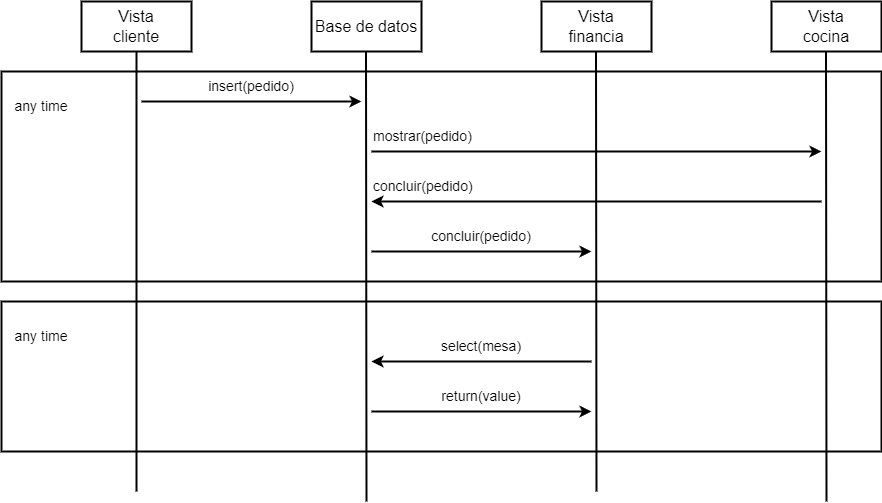

The diagram above was exported from draw.io. Its source (the exported page's mxGraphModel, read from the mxfile embedded in the PNG):
<mxGraphModel dx="2261" dy="780" grid="1" gridSize="10" guides="1" tooltips="1" connect="1" arrows="1" fold="1" page="1" pageScale="1" pageWidth="827" pageHeight="1169" math="0" shadow="0">
  <root>
    <mxCell id="0" />
    <mxCell id="1" parent="0" />
    <mxCell id="Itr9_HjL1vqJ0_EjqM-c-1" value="&lt;font size=&quot;3&quot;&gt;Vista&lt;/font&gt;&lt;div&gt;&lt;font size=&quot;3&quot;&gt;cliente&lt;/font&gt;&lt;/div&gt;" style="rounded=0;whiteSpace=wrap;html=1;strokeWidth=2;" vertex="1" parent="1">
      <mxGeometry x="50" y="120" width="110" height="50" as="geometry" />
    </mxCell>
    <mxCell id="Itr9_HjL1vqJ0_EjqM-c-2" value="&lt;font size=&quot;3&quot;&gt;Base de datos&lt;/font&gt;" style="rounded=0;whiteSpace=wrap;html=1;strokeWidth=2;" vertex="1" parent="1">
      <mxGeometry x="280" y="120" width="110" height="50" as="geometry" />
    </mxCell>
    <mxCell id="Itr9_HjL1vqJ0_EjqM-c-3" value="&lt;font size=&quot;3&quot;&gt;Vista&lt;/font&gt;&lt;div&gt;&lt;font size=&quot;3&quot;&gt;financia&lt;/font&gt;&lt;/div&gt;" style="rounded=0;whiteSpace=wrap;html=1;strokeWidth=2;" vertex="1" parent="1">
      <mxGeometry x="510" y="120" width="110" height="50" as="geometry" />
    </mxCell>
    <mxCell id="Itr9_HjL1vqJ0_EjqM-c-5" value="" style="endArrow=none;html=1;rounded=0;entryX=0.5;entryY=1;entryDx=0;entryDy=0;strokeWidth=2;" edge="1" parent="1" target="Itr9_HjL1vqJ0_EjqM-c-1">
      <mxGeometry width="50" height="50" relative="1" as="geometry">
        <mxPoint x="105" y="610" as="sourcePoint" />
        <mxPoint x="110" y="240" as="targetPoint" />
      </mxGeometry>
    </mxCell>
    <mxCell id="Itr9_HjL1vqJ0_EjqM-c-6" value="" style="endArrow=none;html=1;rounded=0;entryX=0.5;entryY=1;entryDx=0;entryDy=0;strokeWidth=2;" edge="1" parent="1">
      <mxGeometry width="50" height="50" relative="1" as="geometry">
        <mxPoint x="565" y="610" as="sourcePoint" />
        <mxPoint x="564.5" y="170" as="targetPoint" />
      </mxGeometry>
    </mxCell>
    <mxCell id="Itr9_HjL1vqJ0_EjqM-c-7" value="" style="endArrow=none;html=1;rounded=0;entryX=0.5;entryY=1;entryDx=0;entryDy=0;strokeWidth=2;" edge="1" parent="1">
      <mxGeometry width="50" height="50" relative="1" as="geometry">
        <mxPoint x="335" y="620" as="sourcePoint" />
        <mxPoint x="334.5" y="170" as="targetPoint" />
      </mxGeometry>
    </mxCell>
    <mxCell id="Itr9_HjL1vqJ0_EjqM-c-15" value="&lt;font size=&quot;3&quot;&gt;Vista&lt;/font&gt;&lt;div&gt;&lt;font size=&quot;3&quot;&gt;cocina&lt;/font&gt;&lt;/div&gt;" style="rounded=0;whiteSpace=wrap;html=1;strokeWidth=2;" vertex="1" parent="1">
      <mxGeometry x="740" y="120" width="110" height="50" as="geometry" />
    </mxCell>
    <mxCell id="Itr9_HjL1vqJ0_EjqM-c-16" value="" style="endArrow=none;html=1;rounded=0;entryX=0.5;entryY=1;entryDx=0;entryDy=0;strokeWidth=2;" edge="1" parent="1">
      <mxGeometry width="50" height="50" relative="1" as="geometry">
        <mxPoint x="795" y="620" as="sourcePoint" />
        <mxPoint x="794.5" y="170" as="targetPoint" />
      </mxGeometry>
    </mxCell>
    <mxCell id="Itr9_HjL1vqJ0_EjqM-c-17" value="&lt;font style=&quot;font-size: 14px;&quot;&gt;insert(pedido)&lt;/font&gt;" style="text;html=1;align=center;verticalAlign=middle;whiteSpace=wrap;rounded=0;" vertex="1" parent="1">
      <mxGeometry x="110" y="190" width="220" height="30" as="geometry" />
    </mxCell>
    <mxCell id="Itr9_HjL1vqJ0_EjqM-c-18" value="" style="endArrow=classic;html=1;rounded=0;exitX=0;exitY=1;exitDx=0;exitDy=0;entryX=1;entryY=1;entryDx=0;entryDy=0;strokeWidth=2;" edge="1" source="Itr9_HjL1vqJ0_EjqM-c-17" target="Itr9_HjL1vqJ0_EjqM-c-17" parent="1">
      <mxGeometry width="50" height="50" relative="1" as="geometry">
        <mxPoint x="190" y="310" as="sourcePoint" />
        <mxPoint x="240" y="260" as="targetPoint" />
      </mxGeometry>
    </mxCell>
    <mxCell id="Itr9_HjL1vqJ0_EjqM-c-19" value="&lt;font style=&quot;font-size: 14px;&quot;&gt;select(mesa)&lt;/font&gt;" style="text;html=1;align=center;verticalAlign=middle;whiteSpace=wrap;rounded=0;" vertex="1" parent="1">
      <mxGeometry x="340" y="450" width="220" height="30" as="geometry" />
    </mxCell>
    <mxCell id="Itr9_HjL1vqJ0_EjqM-c-20" value="" style="endArrow=classic;html=1;rounded=0;entryX=0;entryY=1;entryDx=0;entryDy=0;exitX=1;exitY=1;exitDx=0;exitDy=0;strokeWidth=2;" edge="1" source="Itr9_HjL1vqJ0_EjqM-c-19" target="Itr9_HjL1vqJ0_EjqM-c-19" parent="1">
      <mxGeometry width="50" height="50" relative="1" as="geometry">
        <mxPoint x="370" y="580" as="sourcePoint" />
        <mxPoint x="420" y="530" as="targetPoint" />
      </mxGeometry>
    </mxCell>
    <mxCell id="Itr9_HjL1vqJ0_EjqM-c-21" value="&lt;span style=&quot;font-size: 14px;&quot;&gt;return(value)&lt;/span&gt;" style="text;html=1;align=center;verticalAlign=middle;whiteSpace=wrap;rounded=0;" vertex="1" parent="1">
      <mxGeometry x="340" y="500" width="220" height="30" as="geometry" />
    </mxCell>
    <mxCell id="Itr9_HjL1vqJ0_EjqM-c-22" value="" style="endArrow=classic;html=1;rounded=0;exitX=0;exitY=1;exitDx=0;exitDy=0;entryX=1;entryY=1;entryDx=0;entryDy=0;strokeWidth=2;" edge="1" source="Itr9_HjL1vqJ0_EjqM-c-21" target="Itr9_HjL1vqJ0_EjqM-c-21" parent="1">
      <mxGeometry width="50" height="50" relative="1" as="geometry">
        <mxPoint x="420" y="620" as="sourcePoint" />
        <mxPoint x="470" y="570" as="targetPoint" />
      </mxGeometry>
    </mxCell>
    <mxCell id="Itr9_HjL1vqJ0_EjqM-c-23" value="&lt;font style=&quot;font-size: 14px;&quot;&gt;mostrar(pedido)&lt;/font&gt;" style="text;html=1;align=left;verticalAlign=middle;whiteSpace=wrap;rounded=0;" vertex="1" parent="1">
      <mxGeometry x="340" y="240" width="450" height="30" as="geometry" />
    </mxCell>
    <mxCell id="Itr9_HjL1vqJ0_EjqM-c-24" value="" style="endArrow=classic;html=1;rounded=0;exitX=0;exitY=1;exitDx=0;exitDy=0;entryX=1;entryY=1;entryDx=0;entryDy=0;strokeWidth=2;" edge="1" source="Itr9_HjL1vqJ0_EjqM-c-23" target="Itr9_HjL1vqJ0_EjqM-c-23" parent="1">
      <mxGeometry width="50" height="50" relative="1" as="geometry">
        <mxPoint x="420" y="360" as="sourcePoint" />
        <mxPoint x="470" y="310" as="targetPoint" />
      </mxGeometry>
    </mxCell>
    <mxCell id="Itr9_HjL1vqJ0_EjqM-c-25" value="&lt;font style=&quot;font-size: 14px;&quot;&gt;concluir(pedido)&lt;/font&gt;" style="text;html=1;align=left;verticalAlign=middle;whiteSpace=wrap;rounded=0;" vertex="1" parent="1">
      <mxGeometry x="340" y="290" width="450" height="30" as="geometry" />
    </mxCell>
    <mxCell id="Itr9_HjL1vqJ0_EjqM-c-26" value="" style="endArrow=classic;html=1;rounded=0;entryX=0;entryY=1;entryDx=0;entryDy=0;exitX=1;exitY=1;exitDx=0;exitDy=0;strokeWidth=2;" edge="1" source="Itr9_HjL1vqJ0_EjqM-c-25" target="Itr9_HjL1vqJ0_EjqM-c-25" parent="1">
      <mxGeometry width="50" height="50" relative="1" as="geometry">
        <mxPoint x="400" y="420" as="sourcePoint" />
        <mxPoint x="450" y="370" as="targetPoint" />
      </mxGeometry>
    </mxCell>
    <mxCell id="Itr9_HjL1vqJ0_EjqM-c-27" value="&lt;font style=&quot;font-size: 14px;&quot;&gt;concluir(pedido)&lt;/font&gt;" style="text;html=1;align=center;verticalAlign=middle;whiteSpace=wrap;rounded=0;" vertex="1" parent="1">
      <mxGeometry x="340" y="340" width="220" height="30" as="geometry" />
    </mxCell>
    <mxCell id="Itr9_HjL1vqJ0_EjqM-c-29" value="" style="rounded=0;whiteSpace=wrap;html=1;strokeWidth=2;perimeterSpacing=0;fillStyle=hachure;strokeColor=default;fillColor=none;shadow=0;glass=0;" vertex="1" parent="1">
      <mxGeometry x="-30" y="190" width="880" height="210" as="geometry" />
    </mxCell>
    <mxCell id="Itr9_HjL1vqJ0_EjqM-c-28" value="" style="endArrow=classic;html=1;rounded=0;exitX=0;exitY=1;exitDx=0;exitDy=0;entryX=1;entryY=1;entryDx=0;entryDy=0;strokeWidth=2;" edge="1" source="Itr9_HjL1vqJ0_EjqM-c-27" target="Itr9_HjL1vqJ0_EjqM-c-27" parent="1">
      <mxGeometry width="50" height="50" relative="1" as="geometry">
        <mxPoint x="420" y="460" as="sourcePoint" />
        <mxPoint x="470" y="410" as="targetPoint" />
      </mxGeometry>
    </mxCell>
    <mxCell id="Itr9_HjL1vqJ0_EjqM-c-31" value="" style="rounded=0;whiteSpace=wrap;html=1;strokeWidth=2;perimeterSpacing=0;fillStyle=hachure;strokeColor=default;fillColor=none;shadow=0;glass=0;" vertex="1" parent="1">
      <mxGeometry x="-30" y="420" width="880" height="150" as="geometry" />
    </mxCell>
    <mxCell id="Itr9_HjL1vqJ0_EjqM-c-32" value="&lt;span style=&quot;font-size: 14px;&quot;&gt;any time&lt;/span&gt;" style="text;html=1;align=center;verticalAlign=middle;whiteSpace=wrap;rounded=0;" vertex="1" parent="1">
      <mxGeometry x="-20" y="210" width="60" height="30" as="geometry" />
    </mxCell>
    <mxCell id="Itr9_HjL1vqJ0_EjqM-c-35" value="&lt;span style=&quot;font-size: 14px;&quot;&gt;any time&lt;/span&gt;" style="text;html=1;align=center;verticalAlign=middle;whiteSpace=wrap;rounded=0;" vertex="1" parent="1">
      <mxGeometry x="-20" y="440" width="60" height="30" as="geometry" />
    </mxCell>
  </root>
</mxGraphModel>